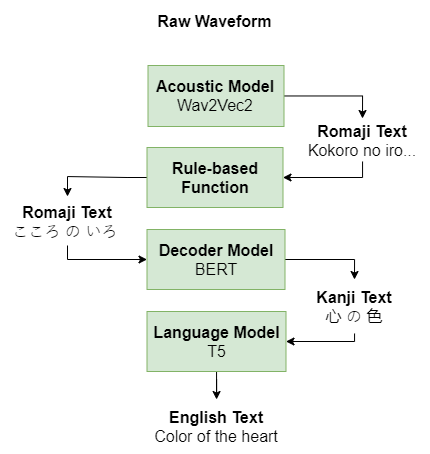

The diagram above was exported from draw.io. Its source (the exported page's mxGraphModel, read from the mxfile embedded in the PNG):
<mxGraphModel dx="1278" dy="1136" grid="0" gridSize="10" guides="1" tooltips="1" connect="1" arrows="1" fold="1" page="1" pageScale="1" pageWidth="827" pageHeight="1169" background="#ffffff" math="0" shadow="0">
  <root>
    <mxCell id="0" />
    <mxCell id="1" parent="0" />
    <mxCell id="tskanz5ovnQQKJu3koFc-4" style="edgeStyle=orthogonalEdgeStyle;rounded=0;orthogonalLoop=1;jettySize=auto;html=1;entryX=0.5;entryY=0;entryDx=0;entryDy=0;" edge="1" parent="1" source="B8FbHAZlsAV4q-0Y9ie5-2" target="B8FbHAZlsAV4q-0Y9ie5-11">
      <mxGeometry relative="1" as="geometry" />
    </mxCell>
    <mxCell id="B8FbHAZlsAV4q-0Y9ie5-2" value="&lt;b style=&quot;font-size: 16px;&quot;&gt;Acoustic Model&lt;/b&gt;&lt;br style=&quot;font-size: 16px;&quot;&gt;Wav2Vec2" style="rounded=0;whiteSpace=wrap;html=1;fillColor=#d5e8d4;strokeColor=#82b366;fontSize=16;rotation=0;" parent="1" vertex="1">
      <mxGeometry x="350.5" y="78" width="136" height="61" as="geometry" />
    </mxCell>
    <mxCell id="tskanz5ovnQQKJu3koFc-11" style="edgeStyle=orthogonalEdgeStyle;rounded=0;orthogonalLoop=1;jettySize=auto;html=1;" edge="1" parent="1" source="B8FbHAZlsAV4q-0Y9ie5-3" target="tskanz5ovnQQKJu3koFc-10">
      <mxGeometry relative="1" as="geometry" />
    </mxCell>
    <mxCell id="B8FbHAZlsAV4q-0Y9ie5-3" value="&lt;b style=&quot;font-size: 16px;&quot;&gt;Language Model&lt;/b&gt;&lt;br style=&quot;font-size: 16px;&quot;&gt;T5" style="rounded=0;whiteSpace=wrap;html=1;fillColor=#d5e8d4;strokeColor=#82b366;fontSize=16;" parent="1" vertex="1">
      <mxGeometry x="349.5" y="324" width="139" height="60" as="geometry" />
    </mxCell>
    <mxCell id="B8FbHAZlsAV4q-0Y9ie5-9" value="&lt;b style=&quot;font-size: 16px;&quot;&gt;Raw Waveform&lt;/b&gt;" style="text;html=1;strokeColor=none;fillColor=none;align=center;verticalAlign=middle;whiteSpace=wrap;rounded=0;fontSize=16;" parent="1" vertex="1">
      <mxGeometry x="353" y="13" width="129" height="41" as="geometry" />
    </mxCell>
    <mxCell id="tskanz5ovnQQKJu3koFc-14" style="edgeStyle=orthogonalEdgeStyle;rounded=0;orthogonalLoop=1;jettySize=auto;html=1;entryX=1;entryY=0.5;entryDx=0;entryDy=0;" edge="1" parent="1" source="B8FbHAZlsAV4q-0Y9ie5-11" target="tskanz5ovnQQKJu3koFc-2">
      <mxGeometry relative="1" as="geometry">
        <Array as="points">
          <mxPoint x="565" y="190" />
        </Array>
      </mxGeometry>
    </mxCell>
    <mxCell id="B8FbHAZlsAV4q-0Y9ie5-11" value="&lt;b style=&quot;font-size: 16px;&quot;&gt;Romaji Text&lt;/b&gt;&lt;br style=&quot;font-size: 16px;&quot;&gt;Kokoro no iro..." style="text;html=1;strokeColor=none;fillColor=none;align=center;verticalAlign=middle;whiteSpace=wrap;rounded=0;fontSize=16;" parent="1" vertex="1">
      <mxGeometry x="498" y="131" width="134" height="43" as="geometry" />
    </mxCell>
    <mxCell id="tskanz5ovnQQKJu3koFc-17" style="edgeStyle=orthogonalEdgeStyle;rounded=0;orthogonalLoop=1;jettySize=auto;html=1;entryX=0.5;entryY=0;entryDx=0;entryDy=0;" edge="1" parent="1" source="tskanz5ovnQQKJu3koFc-1" target="tskanz5ovnQQKJu3koFc-12">
      <mxGeometry relative="1" as="geometry" />
    </mxCell>
    <mxCell id="tskanz5ovnQQKJu3koFc-1" value="&lt;b style=&quot;font-size: 16px&quot;&gt;Decoder Model&lt;/b&gt;&lt;br style=&quot;font-size: 16px&quot;&gt;BERT" style="rounded=0;whiteSpace=wrap;html=1;fillColor=#d5e8d4;strokeColor=#82b366;fontSize=16;" vertex="1" parent="1">
      <mxGeometry x="349.5" y="242" width="138" height="60" as="geometry" />
    </mxCell>
    <mxCell id="tskanz5ovnQQKJu3koFc-15" style="edgeStyle=orthogonalEdgeStyle;rounded=0;orthogonalLoop=1;jettySize=auto;html=1;entryX=0.5;entryY=0;entryDx=0;entryDy=0;" edge="1" parent="1" source="tskanz5ovnQQKJu3koFc-2" target="tskanz5ovnQQKJu3koFc-13">
      <mxGeometry relative="1" as="geometry" />
    </mxCell>
    <mxCell id="tskanz5ovnQQKJu3koFc-2" value="&lt;b&gt;Rule-based Function&lt;/b&gt;" style="rounded=0;whiteSpace=wrap;html=1;fillColor=#d5e8d4;strokeColor=#82b366;fontSize=16;" vertex="1" parent="1">
      <mxGeometry x="349.5" y="160" width="136" height="60" as="geometry" />
    </mxCell>
    <mxCell id="tskanz5ovnQQKJu3koFc-10" value="&lt;b style=&quot;font-size: 16px;&quot;&gt;English Text&lt;/b&gt;&lt;br style=&quot;font-size: 16px;&quot;&gt;&lt;span class=&quot;VIiyi&quot; lang=&quot;en&quot; style=&quot;font-size: 16px;&quot;&gt;Color of the heart&lt;/span&gt;" style="text;html=1;strokeColor=none;fillColor=none;align=center;verticalAlign=middle;whiteSpace=wrap;rounded=0;fontSize=16;" vertex="1" parent="1">
      <mxGeometry x="337" y="412" width="164" height="54" as="geometry" />
    </mxCell>
    <mxCell id="tskanz5ovnQQKJu3koFc-18" style="edgeStyle=orthogonalEdgeStyle;rounded=0;orthogonalLoop=1;jettySize=auto;html=1;entryX=1;entryY=0.5;entryDx=0;entryDy=0;" edge="1" parent="1" source="tskanz5ovnQQKJu3koFc-12" target="B8FbHAZlsAV4q-0Y9ie5-3">
      <mxGeometry relative="1" as="geometry">
        <Array as="points">
          <mxPoint x="557" y="354" />
        </Array>
      </mxGeometry>
    </mxCell>
    <mxCell id="tskanz5ovnQQKJu3koFc-12" value="&lt;b style=&quot;font-size: 16px&quot;&gt;Kanji Text&lt;/b&gt;&lt;br style=&quot;font-size: 16px&quot;&gt;&lt;span class=&quot;VIiyi&quot; lang=&quot;en&quot; style=&quot;font-size: 16px&quot;&gt;心 の 色&lt;/span&gt;" style="text;html=1;strokeColor=none;fillColor=none;align=center;verticalAlign=middle;whiteSpace=wrap;rounded=0;fontSize=16;" vertex="1" parent="1">
      <mxGeometry x="501" y="292" width="112" height="54" as="geometry" />
    </mxCell>
    <mxCell id="tskanz5ovnQQKJu3koFc-16" style="edgeStyle=orthogonalEdgeStyle;rounded=0;orthogonalLoop=1;jettySize=auto;html=1;entryX=0;entryY=0.5;entryDx=0;entryDy=0;" edge="1" parent="1" source="tskanz5ovnQQKJu3koFc-13" target="tskanz5ovnQQKJu3koFc-1">
      <mxGeometry relative="1" as="geometry">
        <Array as="points">
          <mxPoint x="270" y="272" />
        </Array>
      </mxGeometry>
    </mxCell>
    <mxCell id="tskanz5ovnQQKJu3koFc-13" value="&lt;b style=&quot;font-size: 16px&quot;&gt;Romaji Text&lt;/b&gt;&lt;span class=&quot;sentence&quot;&gt;&lt;br&gt;                            &lt;span class=&quot;word pos1-noun pos2-&quot; title=&quot;bf5854&quot;&gt;&lt;span class=&quot;m&quot; title=&quot;&quot;&gt; &lt;span class=&quot;reading&quot;&gt;こころ&lt;/span&gt;&lt;/span&gt;&lt;/span&gt;&lt;span class=&quot;word pos1-particle pos2-&quot; title=&quot;3b42af&quot;&gt;&lt;span class=&quot;m&quot; title=&quot;&quot;&gt; &lt;span class=&quot;reading&quot;&gt;の&lt;/span&gt;&lt;/span&gt;&lt;/span&gt;&lt;span class=&quot;word pos1-noun pos2-&quot; title=&quot;d0acc7&quot;&gt;&lt;span class=&quot;m&quot; title=&quot;&quot;&gt; &lt;span class=&quot;reading&quot;&gt;いろ&lt;/span&gt;&lt;/span&gt;&lt;/span&gt;                            &lt;/span&gt;&lt;br&gt;                                                            &lt;span class=&quot;sentence&quot;&gt;&lt;/span&gt;" style="text;html=1;strokeColor=none;fillColor=none;align=center;verticalAlign=middle;whiteSpace=wrap;rounded=0;fontSize=16;" vertex="1" parent="1">
      <mxGeometry x="203" y="209" width="134" height="49" as="geometry" />
    </mxCell>
  </root>
</mxGraphModel>